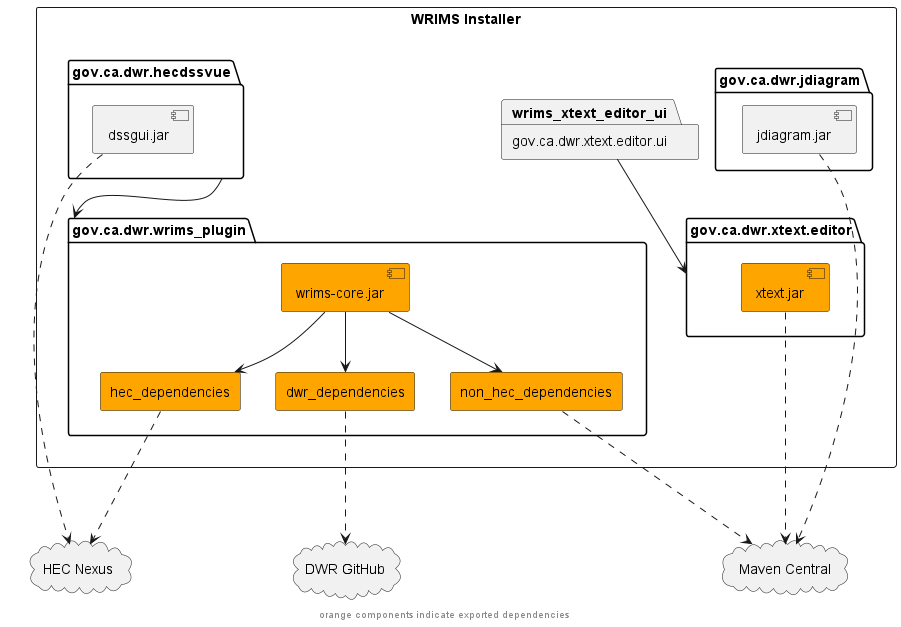

The diagram above was rendered by PlantUML. Its source (embedded in the PNG):
@startuml
'https://plantuml.com/component-diagram
cloud hec_nexus as "HEC Nexus"
cloud maven_central as "Maven Central"
cloud dwr_github as "DWR GitHub"

rectangle wrims as "WRIMS Installer"{
    package wrims_plugin as "gov.ca.dwr.wrims_plugin"{
        component wrims_core as "wrims-core.jar" #orange
        rectangle hec_dependencies #orange
        rectangle non_hec_dependencies #orange
        rectangle dwr_dependencies #orange
    }
    package wrims_dssvue as "gov.ca.dwr.hecdssvue" {
        component dssvue as "dssgui.jar"
    }
    package wrims_jdiagram as "gov.ca.dwr.jdiagram" {
        component jdiagram as "jdiagram.jar"
    }
    package wrims_xtext_editor as "gov.ca.dwr.xtext.editor" {
        component xtext as "xtext.jar" #orange
    }
    package wrims_xtext_editor_ui as "gov.ca.dwr.xtext.editor.ui"
}

wrims_core -down-> hec_dependencies
wrims_core -down-> non_hec_dependencies
wrims_core -down-> dwr_dependencies
wrims_xtext_editor_ui -down-> wrims_xtext_editor
wrims_dssvue -down-> wrims_plugin
hec_dependencies -down.-> hec_nexus
non_hec_dependencies -down.-> maven_central
dwr_dependencies -down.-> dwr_github

dssvue -down.-> hec_nexus
jdiagram -down.-> maven_central
xtext -down.-> maven_central

footer "orange components indicate exported dependencies"
@enduml